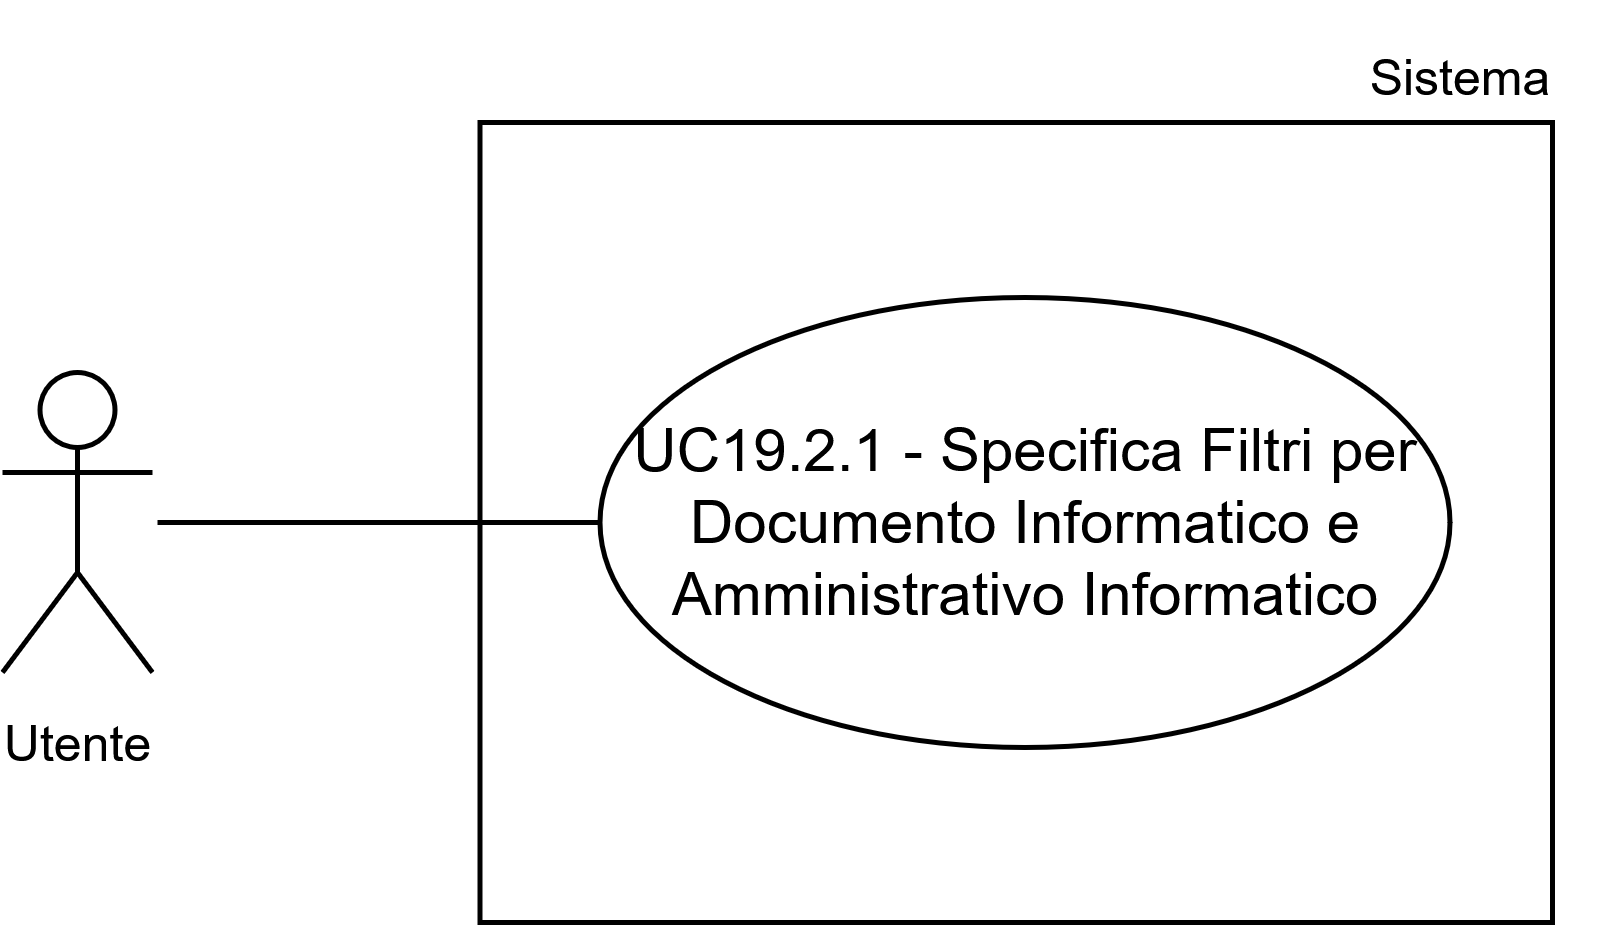

The diagram above was exported from draw.io. Its source (the exported page's mxGraphModel, read from the mxfile embedded in the PNG):
<mxGraphModel dx="1426" dy="751" grid="1" gridSize="10" guides="1" tooltips="1" connect="1" arrows="1" fold="1" page="1" pageScale="1" pageWidth="1169" pageHeight="827" math="0" shadow="0">
  <root>
    <mxCell id="0" />
    <mxCell id="1" parent="0" />
    <mxCell id="2" parent="1" style="whiteSpace=wrap;html=1;" value="" vertex="1">
      <mxGeometry height="160" width="214.5" x="235.5" y="4754" as="geometry" />
    </mxCell>
    <mxCell id="3" parent="1" style="shape=umlActor;verticalLabelPosition=bottom;verticalAlign=top;html=1;outlineConnect=0;" value="&lt;font style=&quot;font-size: 10px;&quot;&gt;Utente&lt;/font&gt;" vertex="1">
      <mxGeometry height="60" width="30" x="140" y="4804" as="geometry" />
    </mxCell>
    <mxCell id="4" edge="1" parent="1" style="endArrow=none;html=1;rounded=0;entryX=0;entryY=0.5;entryDx=0;entryDy=0;" target="6" value="">
      <mxGeometry height="50" relative="1" width="50" as="geometry">
        <mxPoint x="171" y="4834" as="sourcePoint" />
        <mxPoint x="268.0000000000009" y="4834" as="targetPoint" />
      </mxGeometry>
    </mxCell>
    <mxCell id="5" parent="1" style="text;html=1;whiteSpace=wrap;strokeColor=none;fillColor=none;align=center;verticalAlign=middle;rounded=0;fontSize=10;" value="Sistema" vertex="1">
      <mxGeometry height="30" width="60" x="401.5" y="4730" as="geometry" />
    </mxCell>
    <mxCell id="6" parent="1" style="ellipse;whiteSpace=wrap;html=1;" value="UC19.2.1 - Specifica Filtri per Documento Informatico e Amministrativo Informatico" vertex="1">
      <mxGeometry height="90" width="170" x="259.5" y="4789" as="geometry" />
    </mxCell>
  </root>
</mxGraphModel>